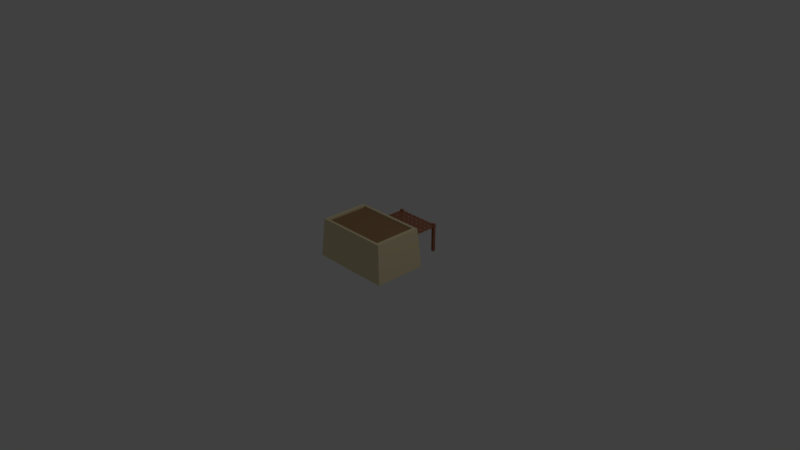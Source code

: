 # Source: 2x2f.blend  (saved by Blender 2.78.0; exported with 4.5.12 LTS)
import bpy
from mathutils import Matrix  # noqa: F401  (used for matrix-valued properties, if any)

bpy.ops.wm.read_factory_settings(use_empty=True)
scene = bpy.context.scene
scene.name = 'Scene'

# ---- collections
col_collection_1 = bpy.data.collections.new('Collection 1'); scene.collection.children.link(col_collection_1)

# ---- materials (node trees are filled in below, after node groups)
mat_material = bpy.data.materials.new('Material')
mat_material.alpha_threshold = 0.0
mat_material.use_transparent_shadow = False
mat_material.diffuse_color = (0.8, 0.6935, 0.4258, 1.0)
mat_material.roughness = 0.5
mat_material.line_color = (0.0, 0.0, 0.0, 1.0)
mat_material_002 = bpy.data.materials.new('Material.002')
mat_material_002.alpha_threshold = 0.0
mat_material_002.use_transparent_shadow = False
mat_material_002.diffuse_color = (0.0, 0.0, 0.0, 1.0)
mat_material_002.roughness = 0.5
mat_material_005 = bpy.data.materials.new('Material.005')
mat_material_005.alpha_threshold = 0.0
mat_material_005.use_transparent_shadow = False
mat_material_005.diffuse_color = (0.3757, 0.1535, 0.08768, 1.0)
mat_material_005.roughness = 0.5
mat_material_006 = bpy.data.materials.new('Material.006')
mat_material_006.alpha_threshold = 0.0
mat_material_006.use_transparent_shadow = False
mat_material_006.diffuse_color = (0.3672, 0.2225, 0.1142, 1.0)
mat_material_006.roughness = 0.5

# ---- material node trees

# ---- world
world_world = bpy.data.worlds.new('World'); scene.world = world_world
world_world.color = (0.05088, 0.05088, 0.05088)
world_world.use_sun_shadow = False
world_world.sun_shadow_jitter_overblur = 0.0
world_world.cycles.sampling_method = 'MANUAL'

# ---- cameras
cam_camera = bpy.data.cameras.new('Camera')
cam_camera.clip_end = 100.0
cam_camera.lens = 35.0
cam_camera.sensor_width = 32.0
cam_camera.sensor_height = 18.0
cam_camera.ortho_scale = 7.314
cam_camera.dof.focus_distance = 0.0
cam_camera.dof.aperture_fstop = 128.0

# ---- lights
light_lamp = bpy.data.lights.new('Lamp', 'POINT')
light_lamp.transmission_factor = 0.0
light_lamp.cutoff_distance = 30.0
light_lamp.energy = 100.0
light_lamp.shadow_buffer_clip_start = 1.001
light_lamp.shadow_soft_size = 0.1
light_lamp.shadow_maximum_resolution = 0.006
light_lamp.use_absolute_resolution = True

# ---- meshes
me_cube = bpy.data.meshes.new('Cube')
me_cube.from_pydata([(0.6989, 0.2478, 0.003238), (0.6989, -0.4588, 0.003238), (-0.3882, -0.4588, 0.003238), (-0.3882, 0.2478, 0.003238), (0.6559, 0.2198, 0.524), (0.6559, -0.4308, 0.524), (-0.3452, -0.4308, 0.524), (-0.3452, 0.2198, 0.524), (0.6018, 0.1847, 0.5243), (0.6018, -0.3956, 0.5243), (-0.2911, 0.1847, 0.5243), (-0.2911, -0.3956, 0.5243), (0.6018, 0.1847, 0.4988), (0.6018, -0.3956, 0.4988), (-0.2911, 0.1847, 0.4988), (-0.2911, -0.3956, 0.4988), (-0.3858, -0.1863, 0.003286), (-0.3858, 0.0139, 0.003286), (-0.3606, -0.1784, 0.3374), (-0.3606, 0.005978, 0.3374), (-0.05209, 0.2205, 0.3962), (-0.05209, 0.2205, 0.4037), (-0.05209, 0.6305, 0.3962), (-0.05209, 0.6305, 0.4037), (-0.004784, 0.2205, 0.3962), (-0.004784, 0.2205, 0.4037), (-0.004784, 0.6305, 0.3962), (-0.004784, 0.6305, 0.4037), (0.01515, 0.2205, 0.3962), (0.01515, 0.2205, 0.4037), (0.01515, 0.6305, 0.3962), (0.01515, 0.6305, 0.4037), (0.06246, 0.2205, 0.3962), (0.06246, 0.2205, 0.4037), (0.06246, 0.6305, 0.3962), (0.06246, 0.6305, 0.4037), (0.08456, 0.2205, 0.3962), (0.08456, 0.2205, 0.4037), (0.08456, 0.6305, 0.3962), (0.08456, 0.6305, 0.4037), (0.1319, 0.2205, 0.3962), (0.1319, 0.2205, 0.4037), (0.1319, 0.6305, 0.3962), (0.1319, 0.6305, 0.4037), (0.1605, 0.2205, 0.3962), (0.1605, 0.2205, 0.4037), (0.1605, 0.6305, 0.3962), (0.1605, 0.6305, 0.4037), (0.2078, 0.2205, 0.3962), (0.2078, 0.2205, 0.4037), (0.2078, 0.6305, 0.3962), (0.2078, 0.6305, 0.4037), (0.2321, 0.2205, 0.3962), (0.2321, 0.2205, 0.4037), (0.2321, 0.6305, 0.3962), (0.2321, 0.6305, 0.4037), (0.2794, 0.2205, 0.3962), (0.2794, 0.2205, 0.4037), (0.2794, 0.6305, 0.3962), (0.2794, 0.6305, 0.4037), (-0.0534, 0.6305, 0.3892), (-0.0534, 0.6305, 0.3967), (0.5798, 0.6305, 0.3892), (0.5798, 0.6305, 0.3967), (-0.0534, 0.5832, 0.3892), (-0.0534, 0.5832, 0.3967), (0.5798, 0.5832, 0.3892), (0.5798, 0.5832, 0.3967), (0.308, 0.2205, 0.3962), (0.308, 0.2205, 0.4037), (0.308, 0.6305, 0.3962), (0.308, 0.6305, 0.4037), (0.3553, 0.2205, 0.3962), (0.3553, 0.2205, 0.4037), (0.3553, 0.6305, 0.3962), (0.3553, 0.6305, 0.4037), (-0.0534, 0.479, 0.3892), (-0.0534, 0.479, 0.3967), (0.5798, 0.479, 0.3892), (0.5798, 0.479, 0.3967), (-0.0534, 0.4317, 0.3892), (-0.0534, 0.4317, 0.3967), (0.5798, 0.4317, 0.3892), (0.5798, 0.4317, 0.3967), (-0.04688, 0.5896, 0.04017), (-0.04688, 0.5896, 0.4252), (-0.04688, 0.6247, 0.04017), (-0.04688, 0.6247, 0.4252), (-0.01174, 0.5896, 0.04017), (-0.01174, 0.5896, 0.4252), (-0.01174, 0.6247, 0.04017), (-0.01174, 0.6247, 0.4252), (0.5355, 0.5896, 0.04017), (0.5355, 0.5896, 0.4252), (0.5355, 0.6247, 0.04017), (0.5355, 0.6247, 0.4252), (0.5707, 0.5896, 0.04017), (0.5707, 0.5896, 0.4252), (0.5707, 0.6247, 0.04017), (0.5707, 0.6247, 0.4252), (0.3852, 0.2205, 0.3962), (0.3852, 0.2205, 0.4037), (0.3852, 0.6305, 0.3962), (0.3852, 0.6305, 0.4037), (0.4325, 0.2205, 0.3962), (0.4325, 0.2205, 0.4037), (0.4325, 0.6305, 0.3962), (0.4325, 0.6305, 0.4037), (0.4567, 0.2205, 0.3962), (0.4567, 0.2205, 0.4037), (0.4567, 0.6305, 0.3962), (0.4567, 0.6305, 0.4037), (0.5041, 0.2205, 0.3962), (0.5041, 0.2205, 0.4037), (0.5041, 0.6305, 0.3962), (0.5041, 0.6305, 0.4037), (0.5327, 0.2205, 0.3962), (0.5327, 0.2205, 0.4037), (0.5327, 0.6305, 0.3962), (0.5327, 0.6305, 0.4037), (0.58, 0.2205, 0.3962), (0.58, 0.2205, 0.4037), (0.58, 0.6305, 0.3962), (0.58, 0.6305, 0.4037), (-0.0534, 0.5549, 0.3892), (-0.0534, 0.5549, 0.3967), (0.5798, 0.5549, 0.3892), (0.5798, 0.5549, 0.3967), (-0.0534, 0.5076, 0.3892), (-0.0534, 0.5076, 0.3967), (0.5798, 0.5076, 0.3892), (0.5798, 0.5076, 0.3967), (-0.0534, 0.4013, 0.3892), (-0.0534, 0.4013, 0.3967), (0.5798, 0.4013, 0.3892), (0.5798, 0.4013, 0.3967), (-0.0534, 0.354, 0.3892), (-0.0534, 0.354, 0.3967), (0.5798, 0.354, 0.3892), (0.5798, 0.354, 0.3967), (-0.0534, 0.329, 0.3892), (-0.0534, 0.329, 0.3967), (0.5798, 0.329, 0.3892), (0.5798, 0.329, 0.3967), (-0.0534, 0.2817, 0.3892), (-0.0534, 0.2817, 0.3967), (0.5798, 0.2817, 0.3892), (0.5798, 0.2817, 0.3967), (-0.3805, -0.2253, 0.3749), (-0.3805, 0.05582, 0.3749), (-0.3805, -0.2253, 0.3378), (-0.3805, 0.05582, 0.3378), (-0.3434, -0.2253, 0.3749), (-0.3434, 0.05582, 0.3749), (-0.3434, -0.2253, 0.3378), (-0.3434, 0.05582, 0.3378), (-0.3408, -0.1863, 0.003379), (-0.3408, 0.0139, 0.003379), (-0.3156, -0.1784, 0.3375), (-0.3156, 0.005978, 0.3375)], [], [(0, 1, 2, 3), (6, 5, 9, 11), (0, 4, 5, 1), (1, 5, 6, 2), (7, 3, 17, 19), (4, 0, 3, 7), (10, 11, 15, 14), (5, 4, 8, 9), (7, 6, 11, 10), (4, 7, 10, 8), (12, 14, 15, 13), (8, 10, 14, 12), (11, 9, 13, 15), (9, 8, 12, 13), (18, 19, 159, 158), (3, 2, 16, 17), (2, 6, 18, 16), (6, 7, 19, 18), (20, 21, 23, 22), (22, 23, 27, 26), (26, 27, 25, 24), (24, 25, 21, 20), (22, 26, 24, 20), (27, 23, 21, 25), (28, 29, 31, 30), (30, 31, 35, 34), (34, 35, 33, 32), (32, 33, 29, 28), (30, 34, 32, 28), (35, 31, 29, 33), (36, 37, 39, 38), (38, 39, 43, 42), (42, 43, 41, 40), (40, 41, 37, 36), (38, 42, 40, 36), (43, 39, 37, 41), (44, 45, 47, 46), (46, 47, 51, 50), (50, 51, 49, 48), (48, 49, 45, 44), (46, 50, 48, 44), (51, 47, 45, 49), (52, 53, 55, 54), (54, 55, 59, 58), (58, 59, 57, 56), (56, 57, 53, 52), (54, 58, 56, 52), (59, 55, 53, 57), (60, 61, 63, 62), (62, 63, 67, 66), (66, 67, 65, 64), (64, 65, 61, 60), (62, 66, 64, 60), (67, 63, 61, 65), (68, 69, 71, 70), (70, 71, 75, 74), (74, 75, 73, 72), (72, 73, 69, 68), (70, 74, 72, 68), (75, 71, 69, 73), (76, 77, 79, 78), (78, 79, 83, 82), (82, 83, 81, 80), (80, 81, 77, 76), (78, 82, 80, 76), (83, 79, 77, 81), (84, 85, 87, 86), (86, 87, 91, 90), (90, 91, 89, 88), (88, 89, 85, 84), (86, 90, 88, 84), (91, 87, 85, 89), (92, 93, 95, 94), (94, 95, 99, 98), (98, 99, 97, 96), (96, 97, 93, 92), (94, 98, 96, 92), (99, 95, 93, 97), (100, 101, 103, 102), (102, 103, 107, 106), (106, 107, 105, 104), (104, 105, 101, 100), (102, 106, 104, 100), (107, 103, 101, 105), (108, 109, 111, 110), (110, 111, 115, 114), (114, 115, 113, 112), (112, 113, 109, 108), (110, 114, 112, 108), (115, 111, 109, 113), (116, 117, 119, 118), (118, 119, 123, 122), (122, 123, 121, 120), (120, 121, 117, 116), (118, 122, 120, 116), (123, 119, 117, 121), (124, 125, 127, 126), (126, 127, 131, 130), (130, 131, 129, 128), (128, 129, 125, 124), (126, 130, 128, 124), (131, 127, 125, 129), (132, 133, 135, 134), (134, 135, 139, 138), (138, 139, 137, 136), (136, 137, 133, 132), (134, 138, 136, 132), (139, 135, 133, 137), (140, 141, 143, 142), (142, 143, 147, 146), (146, 147, 145, 144), (144, 145, 141, 140), (142, 146, 144, 140), (147, 143, 141, 145), (148, 149, 151, 150), (150, 151, 155, 154), (154, 155, 153, 152), (152, 153, 149, 148), (150, 154, 152, 148), (155, 151, 149, 153), (156, 158, 159, 157), (16, 18, 158, 156), (19, 17, 157, 159), (17, 16, 156, 157)])
me_cube.polygons.foreach_set('material_index', [0, 0, 0, 0, 0, 0, 0, 0, 0, 0, 3, 0, 0, 0, 0, 0, 0, 0, 2, 2, 2, 2, 2, 2, 2, 2, 2, 2, 2, 2, 2, 2, 2, 2, 2, 2, 2, 2, 2, 2, 2, 2, 2, 2, 2, 2, 2, 2, 2, 2, 2, 2, 2, 2, 2, 2, 2, 2, 2, 2, 2, 2, 2, 2, 2, 2, 2, 2, 2, 2, 2, 2, 2, 2, 2, 2, 2, 2, 2, 2, 2, 2, 2, 2, 2, 2, 2, 2, 2, 2, 2, 2, 2, 2, 2, 2, 2, 2, 2, 2, 2, 2, 2, 2, 2, 2, 2, 2, 2, 2, 2, 2, 2, 2, 2, 2, 2, 2, 2, 2, 1, 0, 0, 0])
me_cube.materials.append(mat_material)
me_cube.materials.append(mat_material_002)
me_cube.materials.append(mat_material_005)
me_cube.materials.append(mat_material_006)
me_cube.use_remesh_preserve_volume = False
me_cube.use_remesh_preserve_attributes = False
me_cube.use_mirror_vertex_groups = False
me_cube.update()

# ---- objects
ob_cube = bpy.data.objects.new('Cube', me_cube)
ob_lamp = bpy.data.objects.new('Lamp', light_lamp)
ob_camera = bpy.data.objects.new('Camera', cam_camera)

# ---- transforms, parenting, visibility, modifiers, constraints
ob_cube.location = (0.0, 0.0, 0.0)
ob_cube.lock_rotations_4d = False
ob_cube.empty_display_type = 'ARROWS'
ob_cube.lineart.crease_threshold = 0.0
ob_lamp.location = (4.076, 1.005, 5.904)
ob_lamp.rotation_euler = (0.6503, 0.05522, 1.866)
ob_lamp.lock_rotations_4d = False
ob_lamp.empty_display_type = 'ARROWS'
ob_lamp.color = (0.0, 0.0, 0.0, 0.0)
ob_lamp.lineart.crease_threshold = 0.0
ob_camera.location = (7.481, -6.508, 5.344)
ob_camera.rotation_euler = (1.109, 0.0, 0.8149)
ob_camera.lock_rotations_4d = False
ob_camera.empty_display_type = 'ARROWS'
ob_camera.color = (0.0, 0.0, 0.0, 0.0)
ob_camera.display_type = 'WIRE'
ob_camera.lineart.crease_threshold = 0.0

# ---- collection membership
col_collection_1.objects.link(ob_cube)
col_collection_1.objects.link(ob_lamp)
col_collection_1.objects.link(ob_camera)

# ---- scene / render settings (as saved in the file)
scene.camera = ob_camera
scene.frame_start = 1; scene.frame_end = 250; scene.frame_set(1)
scene.render.engine = 'BLENDER_EEVEE_NEXT'
scene.render.resolution_percentage = 50
scene.render.dither_intensity = 0.0
scene.cycles.use_denoising = False
scene.cycles.samples = 128
scene.cycles.sampling_pattern = 'TABULATED_SOBOL'
scene.cycles.light_sampling_threshold = 0.0
scene.cycles.use_adaptive_sampling = False
scene.cycles.use_light_tree = False
scene.cycles.blur_glossy = 0.0
scene.cycles.sample_clamp_indirect = 0.0
scene.view_settings.view_transform = 'Standard'
bpy.context.view_layer.update()
